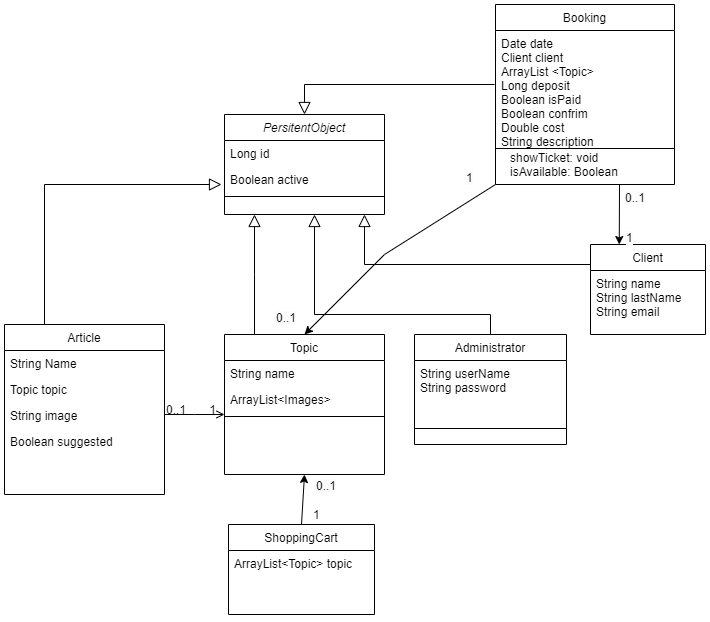

The diagram above was exported from draw.io. Its source (the exported page's mxGraphModel, read from the mxfile embedded in the PNG):
<mxGraphModel dx="780" dy="496" grid="1" gridSize="10" guides="1" tooltips="1" connect="1" arrows="1" fold="1" page="1" pageScale="1" pageWidth="827" pageHeight="1169" math="0" shadow="0">
  <root>
    <mxCell id="WIyWlLk6GJQsqaUBKTNV-0" />
    <mxCell id="WIyWlLk6GJQsqaUBKTNV-1" parent="WIyWlLk6GJQsqaUBKTNV-0" />
    <mxCell id="y7GZD0tCRZ8YCt_RJMXh-6" value="Article" style="swimlane;fontStyle=0;align=center;verticalAlign=top;childLayout=stackLayout;horizontal=1;startSize=26;horizontalStack=0;resizeParent=1;resizeLast=0;collapsible=1;marginBottom=0;rounded=0;shadow=0;strokeWidth=1;" parent="WIyWlLk6GJQsqaUBKTNV-1" vertex="1">
      <mxGeometry x="10" y="680" width="160" height="170" as="geometry">
        <mxRectangle x="230" y="140" width="160" height="26" as="alternateBounds" />
      </mxGeometry>
    </mxCell>
    <mxCell id="y7GZD0tCRZ8YCt_RJMXh-7" value="String Name" style="text;align=left;verticalAlign=top;spacingLeft=4;spacingRight=4;overflow=hidden;rotatable=0;points=[[0,0.5],[1,0.5]];portConstraint=eastwest;" parent="y7GZD0tCRZ8YCt_RJMXh-6" vertex="1">
      <mxGeometry y="26" width="160" height="26" as="geometry" />
    </mxCell>
    <mxCell id="y7GZD0tCRZ8YCt_RJMXh-8" value="Topic topic" style="text;align=left;verticalAlign=top;spacingLeft=4;spacingRight=4;overflow=hidden;rotatable=0;points=[[0,0.5],[1,0.5]];portConstraint=eastwest;rounded=0;shadow=0;html=0;" parent="y7GZD0tCRZ8YCt_RJMXh-6" vertex="1">
      <mxGeometry y="52" width="160" height="26" as="geometry" />
    </mxCell>
    <mxCell id="y7GZD0tCRZ8YCt_RJMXh-9" value="String image" style="text;align=left;verticalAlign=top;spacingLeft=4;spacingRight=4;overflow=hidden;rotatable=0;points=[[0,0.5],[1,0.5]];portConstraint=eastwest;rounded=0;shadow=0;html=0;" parent="y7GZD0tCRZ8YCt_RJMXh-6" vertex="1">
      <mxGeometry y="78" width="160" height="26" as="geometry" />
    </mxCell>
    <mxCell id="vmljMvGI4uTLrgyTxI_F-1" value="Boolean suggested" style="text;align=left;verticalAlign=top;spacingLeft=4;spacingRight=4;overflow=hidden;rotatable=0;points=[[0,0.5],[1,0.5]];portConstraint=eastwest;rounded=0;shadow=0;html=0;" parent="y7GZD0tCRZ8YCt_RJMXh-6" vertex="1">
      <mxGeometry y="104" width="160" height="26" as="geometry" />
    </mxCell>
    <mxCell id="y7GZD0tCRZ8YCt_RJMXh-12" value="Topic" style="swimlane;fontStyle=0;align=center;verticalAlign=top;childLayout=stackLayout;horizontal=1;startSize=26;horizontalStack=0;resizeParent=1;resizeLast=0;collapsible=1;marginBottom=0;rounded=0;shadow=0;strokeWidth=1;" parent="WIyWlLk6GJQsqaUBKTNV-1" vertex="1">
      <mxGeometry x="230" y="690" width="160" height="140" as="geometry">
        <mxRectangle x="230" y="140" width="160" height="26" as="alternateBounds" />
      </mxGeometry>
    </mxCell>
    <mxCell id="y7GZD0tCRZ8YCt_RJMXh-13" value="String name" style="text;align=left;verticalAlign=top;spacingLeft=4;spacingRight=4;overflow=hidden;rotatable=0;points=[[0,0.5],[1,0.5]];portConstraint=eastwest;" parent="y7GZD0tCRZ8YCt_RJMXh-12" vertex="1">
      <mxGeometry y="26" width="160" height="26" as="geometry" />
    </mxCell>
    <mxCell id="y7GZD0tCRZ8YCt_RJMXh-15" value="ArrayList&lt;Images&gt;" style="text;align=left;verticalAlign=top;spacingLeft=4;spacingRight=4;overflow=hidden;rotatable=0;points=[[0,0.5],[1,0.5]];portConstraint=eastwest;rounded=0;shadow=0;html=0;" parent="y7GZD0tCRZ8YCt_RJMXh-12" vertex="1">
      <mxGeometry y="52" width="160" height="26" as="geometry" />
    </mxCell>
    <mxCell id="y7GZD0tCRZ8YCt_RJMXh-16" value="" style="line;html=1;strokeWidth=1;align=left;verticalAlign=middle;spacingTop=-1;spacingLeft=3;spacingRight=3;rotatable=0;labelPosition=right;points=[];portConstraint=eastwest;" parent="y7GZD0tCRZ8YCt_RJMXh-12" vertex="1">
      <mxGeometry y="78" width="160" height="8" as="geometry" />
    </mxCell>
    <mxCell id="y7GZD0tCRZ8YCt_RJMXh-17" value="" style="endArrow=open;shadow=0;strokeWidth=1;rounded=0;endFill=1;edgeStyle=elbowEdgeStyle;elbow=vertical;" parent="WIyWlLk6GJQsqaUBKTNV-1" edge="1">
      <mxGeometry x="0.5" y="41" relative="1" as="geometry">
        <mxPoint x="170" y="770" as="sourcePoint" />
        <mxPoint x="230" y="770" as="targetPoint" />
        <mxPoint x="-40" y="32" as="offset" />
      </mxGeometry>
    </mxCell>
    <mxCell id="y7GZD0tCRZ8YCt_RJMXh-18" value="0..1" style="resizable=0;align=left;verticalAlign=bottom;labelBackgroundColor=none;fontSize=12;" parent="y7GZD0tCRZ8YCt_RJMXh-17" connectable="0" vertex="1">
      <mxGeometry x="-1" relative="1" as="geometry">
        <mxPoint y="4" as="offset" />
      </mxGeometry>
    </mxCell>
    <mxCell id="y7GZD0tCRZ8YCt_RJMXh-19" value="1" style="resizable=0;align=right;verticalAlign=bottom;labelBackgroundColor=none;fontSize=12;" parent="y7GZD0tCRZ8YCt_RJMXh-17" connectable="0" vertex="1">
      <mxGeometry x="1" relative="1" as="geometry">
        <mxPoint x="-7" y="4" as="offset" />
      </mxGeometry>
    </mxCell>
    <mxCell id="y7GZD0tCRZ8YCt_RJMXh-20" value="&lt;br&gt;" style="text;html=1;resizable=0;points=[];;align=center;verticalAlign=middle;labelBackgroundColor=none;rounded=0;shadow=0;strokeWidth=1;fontSize=12;" parent="y7GZD0tCRZ8YCt_RJMXh-17" vertex="1" connectable="0">
      <mxGeometry x="0.5" y="49" relative="1" as="geometry">
        <mxPoint x="-38" y="40" as="offset" />
      </mxGeometry>
    </mxCell>
    <mxCell id="y7GZD0tCRZ8YCt_RJMXh-21" value="PersitentObject" style="swimlane;fontStyle=2;align=center;verticalAlign=top;childLayout=stackLayout;horizontal=1;startSize=26;horizontalStack=0;resizeParent=1;resizeLast=0;collapsible=1;marginBottom=0;rounded=0;shadow=0;strokeWidth=1;" parent="WIyWlLk6GJQsqaUBKTNV-1" vertex="1">
      <mxGeometry x="230" y="470" width="160" height="100" as="geometry">
        <mxRectangle x="230" y="140" width="160" height="26" as="alternateBounds" />
      </mxGeometry>
    </mxCell>
    <mxCell id="y7GZD0tCRZ8YCt_RJMXh-22" value="Long id" style="text;align=left;verticalAlign=top;spacingLeft=4;spacingRight=4;overflow=hidden;rotatable=0;points=[[0,0.5],[1,0.5]];portConstraint=eastwest;" parent="y7GZD0tCRZ8YCt_RJMXh-21" vertex="1">
      <mxGeometry y="26" width="160" height="26" as="geometry" />
    </mxCell>
    <mxCell id="y7GZD0tCRZ8YCt_RJMXh-23" value="Boolean active" style="text;align=left;verticalAlign=top;spacingLeft=4;spacingRight=4;overflow=hidden;rotatable=0;points=[[0,0.5],[1,0.5]];portConstraint=eastwest;rounded=0;shadow=0;html=0;" parent="y7GZD0tCRZ8YCt_RJMXh-21" vertex="1">
      <mxGeometry y="52" width="160" height="26" as="geometry" />
    </mxCell>
    <mxCell id="y7GZD0tCRZ8YCt_RJMXh-25" value="" style="line;html=1;strokeWidth=1;align=left;verticalAlign=middle;spacingTop=-1;spacingLeft=3;spacingRight=3;rotatable=0;labelPosition=right;points=[];portConstraint=eastwest;" parent="y7GZD0tCRZ8YCt_RJMXh-21" vertex="1">
      <mxGeometry y="78" width="160" height="8" as="geometry" />
    </mxCell>
    <mxCell id="y7GZD0tCRZ8YCt_RJMXh-26" value="" style="endArrow=block;endSize=10;endFill=0;shadow=0;strokeWidth=1;rounded=0;edgeStyle=elbowEdgeStyle;elbow=vertical;" parent="WIyWlLk6GJQsqaUBKTNV-1" edge="1">
      <mxGeometry width="160" relative="1" as="geometry">
        <mxPoint x="260" y="690" as="sourcePoint" />
        <mxPoint x="260" y="570" as="targetPoint" />
        <Array as="points">
          <mxPoint x="350" y="630" />
          <mxPoint x="250" y="610" />
          <mxPoint x="330" y="622" />
        </Array>
      </mxGeometry>
    </mxCell>
    <mxCell id="y7GZD0tCRZ8YCt_RJMXh-32" value="Administrator" style="swimlane;fontStyle=0;align=center;verticalAlign=top;childLayout=stackLayout;horizontal=1;startSize=26;horizontalStack=0;resizeParent=1;resizeLast=0;collapsible=1;marginBottom=0;rounded=0;shadow=0;strokeWidth=1;" parent="WIyWlLk6GJQsqaUBKTNV-1" vertex="1">
      <mxGeometry x="420" y="690" width="152" height="110" as="geometry">
        <mxRectangle x="230" y="140" width="160" height="26" as="alternateBounds" />
      </mxGeometry>
    </mxCell>
    <mxCell id="y7GZD0tCRZ8YCt_RJMXh-33" value="String userName&#10;String password" style="text;align=left;verticalAlign=top;spacingLeft=4;spacingRight=4;overflow=hidden;rotatable=0;points=[[0,0.5],[1,0.5]];portConstraint=eastwest;" parent="y7GZD0tCRZ8YCt_RJMXh-32" vertex="1">
      <mxGeometry y="26" width="152" height="64" as="geometry" />
    </mxCell>
    <mxCell id="y7GZD0tCRZ8YCt_RJMXh-36" value="" style="line;html=1;strokeWidth=1;align=left;verticalAlign=middle;spacingTop=-1;spacingLeft=3;spacingRight=3;rotatable=0;labelPosition=right;points=[];portConstraint=eastwest;" parent="y7GZD0tCRZ8YCt_RJMXh-32" vertex="1">
      <mxGeometry y="90" width="152" height="8" as="geometry" />
    </mxCell>
    <mxCell id="y7GZD0tCRZ8YCt_RJMXh-47" value="ShoppingCart" style="swimlane;fontStyle=0;align=center;verticalAlign=top;childLayout=stackLayout;horizontal=1;startSize=26;horizontalStack=0;resizeParent=1;resizeLast=0;collapsible=1;marginBottom=0;rounded=0;shadow=0;strokeWidth=1;" parent="WIyWlLk6GJQsqaUBKTNV-1" vertex="1">
      <mxGeometry x="234" y="880" width="146" height="90" as="geometry">
        <mxRectangle x="230" y="140" width="160" height="26" as="alternateBounds" />
      </mxGeometry>
    </mxCell>
    <mxCell id="y7GZD0tCRZ8YCt_RJMXh-48" value="ArrayList&lt;Topic&gt; topic" style="text;align=left;verticalAlign=top;spacingLeft=4;spacingRight=4;overflow=hidden;rotatable=0;points=[[0,0.5],[1,0.5]];portConstraint=eastwest;" parent="y7GZD0tCRZ8YCt_RJMXh-47" vertex="1">
      <mxGeometry y="26" width="146" height="64" as="geometry" />
    </mxCell>
    <mxCell id="y7GZD0tCRZ8YCt_RJMXh-50" value="" style="endArrow=classic;html=1;rounded=0;exitX=0.5;exitY=0;exitDx=0;exitDy=0;entryX=0.5;entryY=1;entryDx=0;entryDy=0;" parent="WIyWlLk6GJQsqaUBKTNV-1" source="y7GZD0tCRZ8YCt_RJMXh-47" target="y7GZD0tCRZ8YCt_RJMXh-12" edge="1">
      <mxGeometry width="50" height="50" relative="1" as="geometry">
        <mxPoint x="305" y="878" as="sourcePoint" />
        <mxPoint x="300" y="830" as="targetPoint" />
      </mxGeometry>
    </mxCell>
    <mxCell id="y7GZD0tCRZ8YCt_RJMXh-64" value="&lt;span style=&quot;color: rgb(0, 0, 0); font-family: Helvetica; font-size: 12px; font-style: normal; font-variant-ligatures: normal; font-variant-caps: normal; font-weight: 400; letter-spacing: normal; orphans: 2; text-align: left; text-indent: 0px; text-transform: none; widows: 2; word-spacing: 0px; -webkit-text-stroke-width: 0px; background-color: rgb(251, 251, 251); text-decoration-thickness: initial; text-decoration-style: initial; text-decoration-color: initial; float: none; display: inline !important;&quot;&gt;0..1&lt;/span&gt;" style="text;whiteSpace=wrap;html=1;" parent="WIyWlLk6GJQsqaUBKTNV-1" vertex="1">
      <mxGeometry x="320" y="828" width="50" height="22" as="geometry" />
    </mxCell>
    <mxCell id="y7GZD0tCRZ8YCt_RJMXh-65" value="1" style="resizable=0;align=left;verticalAlign=bottom;labelBackgroundColor=none;fontSize=12;" parent="WIyWlLk6GJQsqaUBKTNV-1" connectable="0" vertex="1">
      <mxGeometry x="410" y="800" as="geometry">
        <mxPoint x="-93" y="79" as="offset" />
      </mxGeometry>
    </mxCell>
    <mxCell id="y7GZD0tCRZ8YCt_RJMXh-95" style="edgeStyle=none;rounded=0;orthogonalLoop=1;jettySize=auto;html=1;entryX=0.25;entryY=0;entryDx=0;entryDy=0;" parent="WIyWlLk6GJQsqaUBKTNV-1" target="y7GZD0tCRZ8YCt_RJMXh-80" edge="1">
      <mxGeometry relative="1" as="geometry">
        <mxPoint x="625" y="540" as="targetPoint" />
        <mxPoint x="625" y="540" as="sourcePoint" />
      </mxGeometry>
    </mxCell>
    <mxCell id="y7GZD0tCRZ8YCt_RJMXh-80" value="Client" style="swimlane;fontStyle=0;align=center;verticalAlign=top;childLayout=stackLayout;horizontal=1;startSize=26;horizontalStack=0;resizeParent=1;resizeLast=0;collapsible=1;marginBottom=0;rounded=0;shadow=0;strokeWidth=1;" parent="WIyWlLk6GJQsqaUBKTNV-1" vertex="1">
      <mxGeometry x="596" y="600" width="115" height="90" as="geometry">
        <mxRectangle x="230" y="140" width="160" height="26" as="alternateBounds" />
      </mxGeometry>
    </mxCell>
    <mxCell id="y7GZD0tCRZ8YCt_RJMXh-81" value="String name&#10;String lastName&#10;String email" style="text;align=left;verticalAlign=top;spacingLeft=4;spacingRight=4;overflow=hidden;rotatable=0;points=[[0,0.5],[1,0.5]];portConstraint=eastwest;" parent="y7GZD0tCRZ8YCt_RJMXh-80" vertex="1">
      <mxGeometry y="26" width="115" height="64" as="geometry" />
    </mxCell>
    <mxCell id="y7GZD0tCRZ8YCt_RJMXh-92" style="edgeStyle=none;rounded=0;orthogonalLoop=1;jettySize=auto;html=1;exitX=0;exitY=1;exitDx=0;exitDy=0;entryX=0.5;entryY=0;entryDx=0;entryDy=0;" parent="WIyWlLk6GJQsqaUBKTNV-1" source="y7GZD0tCRZ8YCt_RJMXh-84" target="y7GZD0tCRZ8YCt_RJMXh-12" edge="1">
      <mxGeometry relative="1" as="geometry">
        <Array as="points">
          <mxPoint x="390" y="610" />
        </Array>
      </mxGeometry>
    </mxCell>
    <mxCell id="y7GZD0tCRZ8YCt_RJMXh-84" value="Booking" style="swimlane;fontStyle=0;align=center;verticalAlign=top;childLayout=stackLayout;horizontal=1;startSize=26;horizontalStack=0;resizeParent=1;resizeLast=0;collapsible=1;marginBottom=0;rounded=0;shadow=0;strokeWidth=1;" parent="WIyWlLk6GJQsqaUBKTNV-1" vertex="1">
      <mxGeometry x="501" y="360" width="179" height="180" as="geometry">
        <mxRectangle x="230" y="140" width="160" height="26" as="alternateBounds" />
      </mxGeometry>
    </mxCell>
    <mxCell id="y7GZD0tCRZ8YCt_RJMXh-85" value="Date date&#10;Client client&#10;ArrayList &lt;Topic&gt;&#10;Long deposit&#10;Boolean isPaid&#10;Boolean confrim&#10;Double cost&#10;String description&#10;" style="text;align=left;verticalAlign=top;spacingLeft=4;spacingRight=4;overflow=hidden;rotatable=0;points=[[0,0.5],[1,0.5]];portConstraint=eastwest;" parent="y7GZD0tCRZ8YCt_RJMXh-84" vertex="1">
      <mxGeometry y="26" width="179" height="114" as="geometry" />
    </mxCell>
    <mxCell id="y7GZD0tCRZ8YCt_RJMXh-86" value="" style="line;html=1;strokeWidth=1;align=left;verticalAlign=middle;spacingTop=-1;spacingLeft=3;spacingRight=3;rotatable=0;labelPosition=right;points=[];portConstraint=eastwest;" parent="y7GZD0tCRZ8YCt_RJMXh-84" vertex="1">
      <mxGeometry y="140" width="179" height="8" as="geometry" />
    </mxCell>
    <mxCell id="y7GZD0tCRZ8YCt_RJMXh-87" value="showTicket: void&#10;isAvailable: Boolean&#10;" style="text;align=left;verticalAlign=top;spacingLeft=4;spacingRight=4;overflow=hidden;rotatable=0;points=[[0,0.5],[1,0.5]];portConstraint=eastwest;" parent="WIyWlLk6GJQsqaUBKTNV-1" vertex="1">
      <mxGeometry x="510" y="500" width="140" height="30" as="geometry" />
    </mxCell>
    <mxCell id="y7GZD0tCRZ8YCt_RJMXh-88" value="" style="endArrow=block;endSize=10;endFill=0;shadow=0;strokeWidth=1;rounded=0;edgeStyle=elbowEdgeStyle;elbow=vertical;entryX=0.5;entryY=0;entryDx=0;entryDy=0;" parent="WIyWlLk6GJQsqaUBKTNV-1" target="y7GZD0tCRZ8YCt_RJMXh-21" edge="1">
      <mxGeometry width="160" relative="1" as="geometry">
        <mxPoint x="500" y="440" as="sourcePoint" />
        <mxPoint x="490" y="440" as="targetPoint" />
        <Array as="points">
          <mxPoint x="440" y="440" />
          <mxPoint x="520" y="540" />
          <mxPoint x="600" y="552" />
        </Array>
      </mxGeometry>
    </mxCell>
    <mxCell id="y7GZD0tCRZ8YCt_RJMXh-93" value="&lt;span style=&quot;color: rgb(0, 0, 0); font-family: Helvetica; font-size: 12px; font-style: normal; font-variant-ligatures: normal; font-variant-caps: normal; font-weight: 400; letter-spacing: normal; orphans: 2; text-align: left; text-indent: 0px; text-transform: none; widows: 2; word-spacing: 0px; -webkit-text-stroke-width: 0px; background-color: rgb(251, 251, 251); text-decoration-thickness: initial; text-decoration-style: initial; text-decoration-color: initial; float: none; display: inline !important;&quot;&gt;1&lt;/span&gt;" style="text;whiteSpace=wrap;html=1;" parent="WIyWlLk6GJQsqaUBKTNV-1" vertex="1">
      <mxGeometry x="470" y="520" width="20" height="20" as="geometry" />
    </mxCell>
    <mxCell id="y7GZD0tCRZ8YCt_RJMXh-94" value="&lt;span style=&quot;color: rgb(0, 0, 0); font-family: Helvetica; font-size: 12px; font-style: normal; font-variant-ligatures: normal; font-variant-caps: normal; font-weight: 400; letter-spacing: normal; orphans: 2; text-align: left; text-indent: 0px; text-transform: none; widows: 2; word-spacing: 0px; -webkit-text-stroke-width: 0px; background-color: rgb(251, 251, 251); text-decoration-thickness: initial; text-decoration-style: initial; text-decoration-color: initial; float: none; display: inline !important;&quot;&gt;0..1&lt;/span&gt;" style="text;whiteSpace=wrap;html=1;" parent="WIyWlLk6GJQsqaUBKTNV-1" vertex="1">
      <mxGeometry x="280" y="660" width="50" height="22" as="geometry" />
    </mxCell>
    <mxCell id="y7GZD0tCRZ8YCt_RJMXh-96" value="&lt;span style=&quot;color: rgb(0, 0, 0); font-family: Helvetica; font-size: 12px; font-style: normal; font-variant-ligatures: normal; font-variant-caps: normal; font-weight: 400; letter-spacing: normal; orphans: 2; text-align: left; text-indent: 0px; text-transform: none; widows: 2; word-spacing: 0px; -webkit-text-stroke-width: 0px; background-color: rgb(251, 251, 251); text-decoration-thickness: initial; text-decoration-style: initial; text-decoration-color: initial; float: none; display: inline !important;&quot;&gt;1&lt;/span&gt;" style="text;whiteSpace=wrap;html=1;" parent="WIyWlLk6GJQsqaUBKTNV-1" vertex="1">
      <mxGeometry x="630" y="580" width="20" height="20" as="geometry" />
    </mxCell>
    <mxCell id="y7GZD0tCRZ8YCt_RJMXh-97" value="&lt;span style=&quot;color: rgb(0, 0, 0); font-family: Helvetica; font-size: 12px; font-style: normal; font-variant-ligatures: normal; font-variant-caps: normal; font-weight: 400; letter-spacing: normal; orphans: 2; text-align: left; text-indent: 0px; text-transform: none; widows: 2; word-spacing: 0px; -webkit-text-stroke-width: 0px; background-color: rgb(251, 251, 251); text-decoration-thickness: initial; text-decoration-style: initial; text-decoration-color: initial; float: none; display: inline !important;&quot;&gt;0..1&lt;/span&gt;" style="text;whiteSpace=wrap;html=1;" parent="WIyWlLk6GJQsqaUBKTNV-1" vertex="1">
      <mxGeometry x="628.5" y="540" width="50" height="22" as="geometry" />
    </mxCell>
    <mxCell id="SEqZBJ2xNo2oj98XiB47-4" value="" style="endArrow=block;endSize=10;endFill=0;shadow=0;strokeWidth=1;rounded=0;edgeStyle=elbowEdgeStyle;elbow=vertical;" parent="WIyWlLk6GJQsqaUBKTNV-1" edge="1">
      <mxGeometry width="160" relative="1" as="geometry">
        <mxPoint x="596" y="625" as="sourcePoint" />
        <mxPoint x="370" y="570" as="targetPoint" />
        <Array as="points">
          <mxPoint x="430" y="620" />
          <mxPoint x="550" y="620" />
          <mxPoint x="360" y="590" />
          <mxPoint x="430" y="610" />
          <mxPoint x="496" y="625" />
          <mxPoint x="376" y="635" />
          <mxPoint x="456" y="647" />
        </Array>
      </mxGeometry>
    </mxCell>
    <mxCell id="heFXEEZtAw9mgAqoV6KH-6" value="" style="endArrow=block;endSize=10;endFill=0;shadow=0;strokeWidth=1;rounded=0;edgeStyle=elbowEdgeStyle;elbow=vertical;exitX=0.5;exitY=0;exitDx=0;exitDy=0;" parent="WIyWlLk6GJQsqaUBKTNV-1" source="y7GZD0tCRZ8YCt_RJMXh-32" edge="1">
      <mxGeometry width="160" relative="1" as="geometry">
        <mxPoint x="363.5" y="690" as="sourcePoint" />
        <mxPoint x="320" y="570" as="targetPoint" />
        <Array as="points">
          <mxPoint x="360" y="670" />
          <mxPoint x="340" y="670" />
          <mxPoint x="364" y="670" />
          <mxPoint x="380" y="670" />
          <mxPoint x="353.5" y="610" />
          <mxPoint x="433.5" y="622" />
        </Array>
      </mxGeometry>
    </mxCell>
    <mxCell id="heFXEEZtAw9mgAqoV6KH-7" value="" style="endArrow=block;endSize=10;endFill=0;shadow=0;strokeWidth=1;rounded=0;edgeStyle=elbowEdgeStyle;elbow=vertical;exitX=0.25;exitY=0;exitDx=0;exitDy=0;" parent="WIyWlLk6GJQsqaUBKTNV-1" source="y7GZD0tCRZ8YCt_RJMXh-6" edge="1">
      <mxGeometry width="160" relative="1" as="geometry">
        <mxPoint x="50" y="670" as="sourcePoint" />
        <mxPoint x="227" y="540" as="targetPoint" />
        <Array as="points">
          <mxPoint x="170" y="540" />
          <mxPoint x="140" y="622" />
          <mxPoint x="40" y="602" />
          <mxPoint x="120" y="614" />
        </Array>
      </mxGeometry>
    </mxCell>
  </root>
</mxGraphModel>